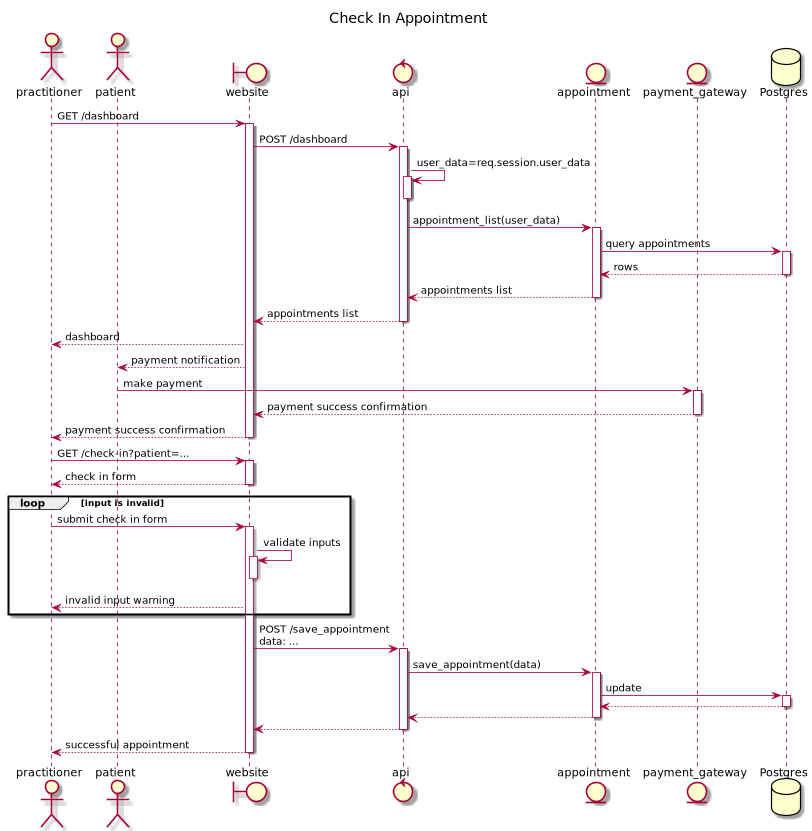

The diagram above was rendered by PlantUML. Its source (embedded in the PNG):
@startuml
title Check In Appointment

actor practitioner as U
actor patient as Pt
boundary website as W
control api
entity appointment as A
entity payment_gateway as G
database Postgres as P

U -> W+: GET /dashboard
W -> api+: POST /dashboard
api -> api+: user_data=req.session.user_data
api--
api -> A+: appointment_list(user_data)
A -> P+: query appointments
A <-- P: rows
P--
api <-- A: appointments list
A--
W <-- api: appointments list
api--
U <-- W: dashboard
Pt <-- W: payment notification

Pt -> G++: make payment
W <-- G--: payment success confirmation
U <-- W--: payment success confirmation

U -> W+: GET /check-in?patient=...
U <-- W-: check in form
loop input is invalid
U -> W+: submit check in form
W -> W+: validate inputs
W--
U <-- W: invalid input warning
end
W -> api+: POST /save_appointment\ndata: ...
api -> A+: save_appointment(data)
A->P+: update
return
return
return
return successful appointment
@enduml